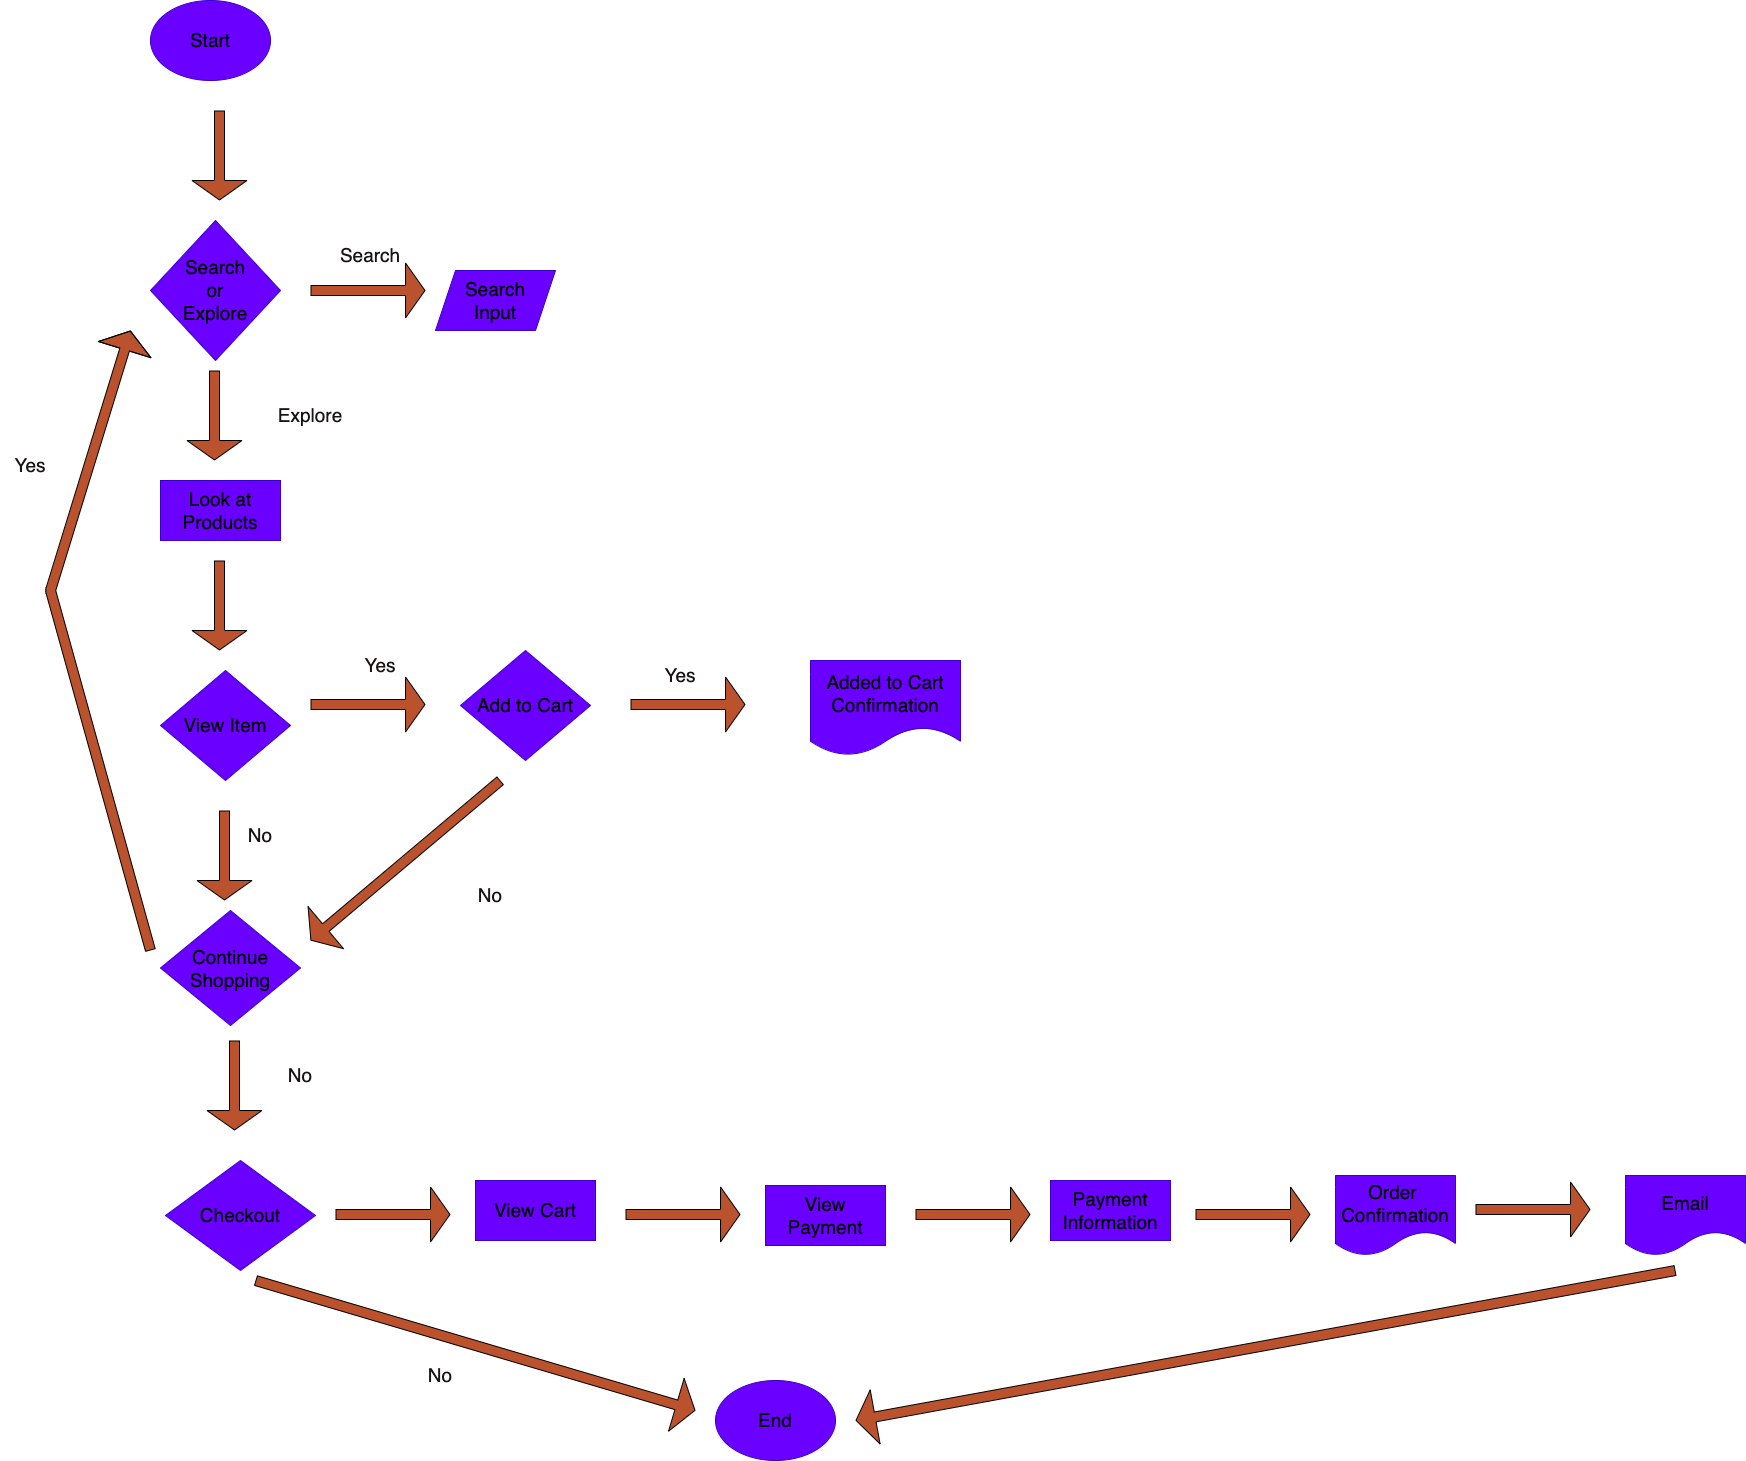

The diagram above was exported from draw.io. Its source (the exported page's mxGraphModel, read from the mxfile embedded in the PNG):
<mxGraphModel dx="1573" dy="1976" grid="1" gridSize="10" guides="0" tooltips="1" connect="1" arrows="1" fold="1" page="1" pageScale="1" pageWidth="850" pageHeight="1100" background="#ffffff" math="0" shadow="0">
  <root>
    <mxCell id="0" />
    <mxCell id="1" parent="0" />
    <mxCell id="10" value="Start" style="ellipse;whiteSpace=wrap;html=1;shadow=0;fontSize=19;fontColor=#000000;fillColor=#6a00ff;labelBackgroundColor=none;strokeColor=#3700CC;labelBorderColor=none;" parent="1" vertex="1">
      <mxGeometry x="130" y="-350" width="120" height="80" as="geometry" />
    </mxCell>
    <mxCell id="11" value="End" style="ellipse;whiteSpace=wrap;html=1;shadow=0;fontSize=19;fontColor=#000000;fillColor=#6a00ff;labelBackgroundColor=none;strokeColor=#3700CC;" parent="1" vertex="1">
      <mxGeometry x="695" y="1030" width="120" height="80" as="geometry" />
    </mxCell>
    <mxCell id="12" value="Search&lt;br&gt;Input" style="shape=parallelogram;perimeter=parallelogramPerimeter;whiteSpace=wrap;html=1;fixedSize=1;shadow=0;fontSize=19;fontColor=#000000;fillColor=#6a00ff;labelBackgroundColor=none;strokeColor=#3700CC;" parent="1" vertex="1">
      <mxGeometry x="415" y="-80" width="120" height="60" as="geometry" />
    </mxCell>
    <mxCell id="13" value="Search&lt;br&gt;or&lt;br&gt;Explore" style="rhombus;whiteSpace=wrap;html=1;shadow=0;fontSize=19;fontColor=#000000;fillColor=#6a00ff;labelBackgroundColor=none;strokeColor=#3700CC;" parent="1" vertex="1">
      <mxGeometry x="130" y="-130" width="130" height="140" as="geometry" />
    </mxCell>
    <mxCell id="14" value="Look at Products" style="rounded=0;whiteSpace=wrap;html=1;shadow=0;fontSize=19;fontColor=#000000;fillColor=#6a00ff;labelBackgroundColor=none;strokeColor=#3700CC;" parent="1" vertex="1">
      <mxGeometry x="140" y="130" width="120" height="60" as="geometry" />
    </mxCell>
    <mxCell id="15" value="Add to Cart&lt;br&gt;" style="rhombus;whiteSpace=wrap;html=1;shadow=0;fontSize=19;fontColor=#000000;fillColor=#6a00ff;labelBackgroundColor=none;strokeColor=#3700CC;" parent="1" vertex="1">
      <mxGeometry x="440" y="300" width="130" height="110" as="geometry" />
    </mxCell>
    <mxCell id="16" value="Continue&lt;br&gt;Shopping" style="rhombus;whiteSpace=wrap;html=1;shadow=0;fontSize=19;fontColor=#000000;fillColor=#6a00ff;labelBackgroundColor=none;strokeColor=#3700CC;" parent="1" vertex="1">
      <mxGeometry x="140" y="560" width="140" height="115" as="geometry" />
    </mxCell>
    <mxCell id="17" value="Added to Cart Confirmation" style="shape=document;whiteSpace=wrap;html=1;boundedLbl=1;shadow=0;fontSize=19;fontColor=#000000;fillColor=#6a00ff;labelBackgroundColor=none;strokeColor=#3700CC;" parent="1" vertex="1">
      <mxGeometry x="790" y="310" width="150" height="95" as="geometry" />
    </mxCell>
    <mxCell id="18" value="Checkout" style="rhombus;whiteSpace=wrap;html=1;shadow=0;fontSize=19;fontColor=#000000;fillColor=#6a00ff;labelBackgroundColor=none;strokeColor=#3700CC;" parent="1" vertex="1">
      <mxGeometry x="145" y="810" width="150" height="110" as="geometry" />
    </mxCell>
    <mxCell id="19" value="View Cart" style="rounded=0;whiteSpace=wrap;html=1;shadow=0;fontSize=19;fontColor=#000000;fillColor=#6a00ff;labelBackgroundColor=none;strokeColor=#3700CC;" parent="1" vertex="1">
      <mxGeometry x="455" y="830" width="120" height="60" as="geometry" />
    </mxCell>
    <mxCell id="39" style="edgeStyle=none;html=1;exitX=0.75;exitY=1;exitDx=0;exitDy=0;fontSize=19;fontColor=#1a1414;fillColor=#BA522D;labelBackgroundColor=default;" parent="1" source="20" edge="1">
      <mxGeometry relative="1" as="geometry">
        <mxPoint x="845" y="880" as="targetPoint" />
      </mxGeometry>
    </mxCell>
    <mxCell id="20" value="View Payment" style="rounded=0;whiteSpace=wrap;html=1;shadow=0;fontSize=19;fontColor=#000000;fillColor=#6a00ff;labelBackgroundColor=none;strokeColor=#3700CC;" parent="1" vertex="1">
      <mxGeometry x="745" y="835" width="120" height="60" as="geometry" />
    </mxCell>
    <mxCell id="22" value="Order&amp;nbsp;&lt;br&gt;Confirmation" style="shape=document;whiteSpace=wrap;html=1;boundedLbl=1;shadow=0;fontSize=19;fontColor=#000000;fillColor=#6a00ff;labelBackgroundColor=none;strokeColor=#3700CC;" parent="1" vertex="1">
      <mxGeometry x="1315" y="825" width="120" height="80" as="geometry" />
    </mxCell>
    <mxCell id="23" value="Email" style="shape=document;whiteSpace=wrap;html=1;boundedLbl=1;shadow=0;fontSize=19;fontColor=#000000;fillColor=#6a00ff;labelBackgroundColor=none;strokeColor=#3700CC;" parent="1" vertex="1">
      <mxGeometry x="1605" y="825" width="120" height="80" as="geometry" />
    </mxCell>
    <mxCell id="28" value="" style="shape=flexArrow;endArrow=classic;html=1;fontSize=19;fontColor=#1a1414;fillColor=#BA522D;endWidth=44;endSize=6.16;labelBackgroundColor=default;" parent="1" edge="1">
      <mxGeometry width="50" height="50" relative="1" as="geometry">
        <mxPoint x="194" y="20" as="sourcePoint" />
        <mxPoint x="194" y="110" as="targetPoint" />
      </mxGeometry>
    </mxCell>
    <mxCell id="29" value="" style="shape=flexArrow;endArrow=classic;html=1;fontSize=19;fontColor=#1a1414;fillColor=#BA522D;endWidth=44;endSize=6.16;labelBackgroundColor=default;" parent="1" edge="1">
      <mxGeometry width="50" height="50" relative="1" as="geometry">
        <mxPoint x="199" y="-240" as="sourcePoint" />
        <mxPoint x="199" y="-150" as="targetPoint" />
      </mxGeometry>
    </mxCell>
    <mxCell id="30" value="" style="shape=flexArrow;endArrow=classic;html=1;fontSize=19;fontColor=#1a1414;fillColor=#BA522D;endWidth=44;endSize=6.16;labelBackgroundColor=default;" parent="1" edge="1">
      <mxGeometry width="50" height="50" relative="1" as="geometry">
        <mxPoint x="199" y="210" as="sourcePoint" />
        <mxPoint x="199" y="300" as="targetPoint" />
      </mxGeometry>
    </mxCell>
    <mxCell id="34" value="" style="shape=flexArrow;endArrow=classic;html=1;fontSize=19;fontColor=#1a1414;fillColor=#BA522D;endWidth=44;endSize=6.16;labelBackgroundColor=default;" parent="1" edge="1">
      <mxGeometry width="50" height="50" relative="1" as="geometry">
        <mxPoint x="214" y="690" as="sourcePoint" />
        <mxPoint x="214" y="780" as="targetPoint" />
      </mxGeometry>
    </mxCell>
    <mxCell id="35" value="" style="shape=flexArrow;endArrow=classic;html=1;fontSize=19;fontColor=#1a1414;fillColor=#BA522D;endWidth=44;endSize=6.16;labelBackgroundColor=default;" parent="1" edge="1">
      <mxGeometry width="50" height="50" relative="1" as="geometry">
        <mxPoint x="290" y="-60" as="sourcePoint" />
        <mxPoint x="405" y="-60" as="targetPoint" />
      </mxGeometry>
    </mxCell>
    <mxCell id="36" value="" style="shape=flexArrow;endArrow=classic;html=1;fontSize=19;fontColor=#1a1414;fillColor=#BA522D;endWidth=44;endSize=6.16;labelBackgroundColor=default;" parent="1" edge="1">
      <mxGeometry width="50" height="50" relative="1" as="geometry">
        <mxPoint x="610" y="354" as="sourcePoint" />
        <mxPoint x="725" y="354" as="targetPoint" />
      </mxGeometry>
    </mxCell>
    <mxCell id="37" value="" style="shape=flexArrow;endArrow=classic;html=1;fontSize=19;fontColor=#1a1414;fillColor=#BA522D;endWidth=44;endSize=6.16;labelBackgroundColor=default;" parent="1" edge="1">
      <mxGeometry width="50" height="50" relative="1" as="geometry">
        <mxPoint x="315" y="864" as="sourcePoint" />
        <mxPoint x="430" y="864" as="targetPoint" />
      </mxGeometry>
    </mxCell>
    <mxCell id="38" value="" style="shape=flexArrow;endArrow=classic;html=1;fontSize=19;fontColor=#1a1414;fillColor=#BA522D;endWidth=44;endSize=6.16;labelBackgroundColor=default;" parent="1" edge="1">
      <mxGeometry width="50" height="50" relative="1" as="geometry">
        <mxPoint x="605" y="864" as="sourcePoint" />
        <mxPoint x="720" y="864" as="targetPoint" />
      </mxGeometry>
    </mxCell>
    <mxCell id="40" value="" style="shape=flexArrow;endArrow=classic;html=1;fontSize=19;fontColor=#1a1414;fillColor=#BA522D;endWidth=44;endSize=6.16;labelBackgroundColor=default;" parent="1" edge="1">
      <mxGeometry width="50" height="50" relative="1" as="geometry">
        <mxPoint x="895" y="864" as="sourcePoint" />
        <mxPoint x="1010" y="864" as="targetPoint" />
      </mxGeometry>
    </mxCell>
    <mxCell id="41" value="" style="shape=flexArrow;endArrow=classic;html=1;fontSize=19;fontColor=#1a1414;fillColor=#BA522D;endWidth=44;endSize=6.16;labelBackgroundColor=default;" parent="1" edge="1">
      <mxGeometry width="50" height="50" relative="1" as="geometry">
        <mxPoint x="1175" y="864" as="sourcePoint" />
        <mxPoint x="1290" y="864" as="targetPoint" />
      </mxGeometry>
    </mxCell>
    <mxCell id="44" value="" style="shape=flexArrow;endArrow=classic;html=1;fontSize=19;fontColor=#1a1414;fillColor=#BA522D;endWidth=44;endSize=6.16;labelBackgroundColor=default;" parent="1" edge="1">
      <mxGeometry width="50" height="50" relative="1" as="geometry">
        <mxPoint x="1455" y="859" as="sourcePoint" />
        <mxPoint x="1570" y="859" as="targetPoint" />
      </mxGeometry>
    </mxCell>
    <mxCell id="45" value="" style="shape=flexArrow;endArrow=classic;html=1;fontSize=19;fontColor=#1a1414;fillColor=#BA522D;endWidth=44;endSize=6.16;labelBackgroundColor=default;" parent="1" edge="1">
      <mxGeometry width="50" height="50" relative="1" as="geometry">
        <mxPoint x="235" y="930" as="sourcePoint" />
        <mxPoint x="675" y="1060" as="targetPoint" />
      </mxGeometry>
    </mxCell>
    <mxCell id="46" value="" style="shape=flexArrow;endArrow=classic;html=1;fontSize=19;fontColor=#1a1414;fillColor=#BA522D;endWidth=44;endSize=6.16;labelBackgroundColor=default;" parent="1" edge="1">
      <mxGeometry width="50" height="50" relative="1" as="geometry">
        <mxPoint x="1655" y="920" as="sourcePoint" />
        <mxPoint x="835" y="1070" as="targetPoint" />
      </mxGeometry>
    </mxCell>
    <mxCell id="47" value="" style="shape=flexArrow;endArrow=classic;html=1;fontSize=19;fontColor=#1a1414;fillColor=#BA522D;endWidth=44;endSize=6.16;labelBackgroundColor=default;" parent="1" edge="1">
      <mxGeometry width="50" height="50" relative="1" as="geometry">
        <mxPoint x="290" y="354" as="sourcePoint" />
        <mxPoint x="405" y="354" as="targetPoint" />
      </mxGeometry>
    </mxCell>
    <mxCell id="49" value="View Item" style="rhombus;whiteSpace=wrap;html=1;shadow=0;fontSize=19;fontColor=#000000;fillColor=#6a00ff;labelBackgroundColor=none;strokeColor=#3700CC;" parent="1" vertex="1">
      <mxGeometry x="140" y="320" width="130" height="110" as="geometry" />
    </mxCell>
    <mxCell id="50" value="" style="shape=flexArrow;endArrow=classic;html=1;fontSize=19;fontColor=#1a1414;fillColor=#BA522D;endWidth=44;endSize=6.16;labelBackgroundColor=default;" parent="1" edge="1">
      <mxGeometry width="50" height="50" relative="1" as="geometry">
        <mxPoint x="204" y="460" as="sourcePoint" />
        <mxPoint x="204" y="550" as="targetPoint" />
      </mxGeometry>
    </mxCell>
    <mxCell id="51" value="No" style="text;html=1;strokeColor=none;fillColor=none;align=center;verticalAlign=middle;whiteSpace=wrap;rounded=0;shadow=0;fontSize=19;fontColor=#1a1414;labelBackgroundColor=none;" parent="1" vertex="1">
      <mxGeometry x="390" y="1010" width="60" height="30" as="geometry" />
    </mxCell>
    <mxCell id="54" value="No" style="text;html=1;strokeColor=none;fillColor=none;align=center;verticalAlign=middle;whiteSpace=wrap;rounded=0;shadow=0;fontSize=19;fontColor=#1a1414;labelBackgroundColor=none;" parent="1" vertex="1">
      <mxGeometry x="250" y="710" width="60" height="30" as="geometry" />
    </mxCell>
    <mxCell id="56" value="" style="shape=flexArrow;endArrow=classic;html=1;fontSize=19;fontColor=#1a1414;fillColor=#BA522D;endWidth=44;endSize=6.16;labelBackgroundColor=default;" parent="1" edge="1">
      <mxGeometry width="50" height="50" relative="1" as="geometry">
        <mxPoint x="130" y="600" as="sourcePoint" />
        <mxPoint x="110" y="-20" as="targetPoint" />
        <Array as="points">
          <mxPoint x="30" y="240" />
        </Array>
      </mxGeometry>
    </mxCell>
    <mxCell id="57" value="Yes&lt;br&gt;" style="text;html=1;strokeColor=none;fillColor=none;align=center;verticalAlign=middle;whiteSpace=wrap;rounded=0;shadow=0;fontSize=19;fontColor=#1a1414;" parent="1" vertex="1">
      <mxGeometry x="-20" y="100" width="60" height="30" as="geometry" />
    </mxCell>
    <mxCell id="58" value="Search" style="text;html=1;strokeColor=none;fillColor=none;align=center;verticalAlign=middle;whiteSpace=wrap;rounded=0;shadow=0;fontSize=19;fontColor=#1a1414;labelBackgroundColor=none;" parent="1" vertex="1">
      <mxGeometry x="320" y="-110" width="60" height="30" as="geometry" />
    </mxCell>
    <mxCell id="59" value="Explore" style="text;html=1;strokeColor=none;fillColor=none;align=center;verticalAlign=middle;whiteSpace=wrap;rounded=0;shadow=0;fontSize=19;fontColor=#1a1414;labelBackgroundColor=none;" parent="1" vertex="1">
      <mxGeometry x="260" y="50" width="60" height="30" as="geometry" />
    </mxCell>
    <mxCell id="61" value="Yes" style="text;html=1;strokeColor=none;fillColor=none;align=center;verticalAlign=middle;whiteSpace=wrap;rounded=0;shadow=0;fontSize=19;fontColor=#1a1414;labelBackgroundColor=none;" parent="1" vertex="1">
      <mxGeometry x="330" y="300" width="60" height="30" as="geometry" />
    </mxCell>
    <mxCell id="62" value="Yes" style="text;html=1;strokeColor=none;fillColor=none;align=center;verticalAlign=middle;whiteSpace=wrap;rounded=0;shadow=0;fontSize=19;fontColor=#1a1414;labelBackgroundColor=none;" parent="1" vertex="1">
      <mxGeometry x="630" y="310" width="60" height="30" as="geometry" />
    </mxCell>
    <mxCell id="63" value="" style="shape=flexArrow;endArrow=classic;html=1;fontSize=19;fontColor=#1a1414;fillColor=#BA522D;endWidth=44;endSize=6.16;labelBackgroundColor=default;" parent="1" edge="1">
      <mxGeometry width="50" height="50" relative="1" as="geometry">
        <mxPoint x="480" y="430" as="sourcePoint" />
        <mxPoint x="290" y="590" as="targetPoint" />
      </mxGeometry>
    </mxCell>
    <mxCell id="64" value="No" style="text;html=1;strokeColor=none;fillColor=none;align=center;verticalAlign=middle;whiteSpace=wrap;rounded=0;shadow=0;fontSize=19;fontColor=#1a1414;labelBackgroundColor=none;" parent="1" vertex="1">
      <mxGeometry x="440" y="530" width="60" height="30" as="geometry" />
    </mxCell>
    <mxCell id="65" value="No" style="text;html=1;strokeColor=none;fillColor=none;align=center;verticalAlign=middle;whiteSpace=wrap;rounded=0;shadow=0;fontSize=19;fontColor=#1a1414;labelBackgroundColor=none;" parent="1" vertex="1">
      <mxGeometry x="210" y="470" width="60" height="30" as="geometry" />
    </mxCell>
    <mxCell id="66" value="Payment&lt;br&gt;Information" style="rounded=0;whiteSpace=wrap;html=1;shadow=0;fontSize=19;fontColor=#000000;fillColor=#6a00ff;labelBackgroundColor=none;strokeColor=#3700CC;" parent="1" vertex="1">
      <mxGeometry x="1030" y="830" width="120" height="60" as="geometry" />
    </mxCell>
  </root>
</mxGraphModel>